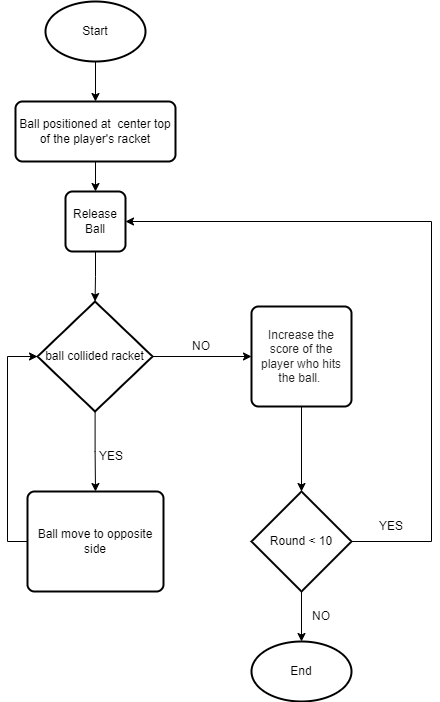

The diagram above was exported from draw.io. Its source (the exported page's mxGraphModel, read from the mxfile embedded in the PNG):
<mxGraphModel dx="1022" dy="706" grid="1" gridSize="10" guides="1" tooltips="1" connect="1" arrows="1" fold="1" page="1" pageScale="1" pageWidth="827" pageHeight="1169" math="0" shadow="0">
  <root>
    <mxCell id="WIyWlLk6GJQsqaUBKTNV-0" />
    <mxCell id="WIyWlLk6GJQsqaUBKTNV-1" parent="WIyWlLk6GJQsqaUBKTNV-0" />
    <mxCell id="TdwiadqaY-_4ETRxC5UU-21" style="edgeStyle=orthogonalEdgeStyle;rounded=0;orthogonalLoop=1;jettySize=auto;html=1;entryX=0.5;entryY=0;entryDx=0;entryDy=0;" edge="1" parent="WIyWlLk6GJQsqaUBKTNV-1" source="TdwiadqaY-_4ETRxC5UU-4" target="TdwiadqaY-_4ETRxC5UU-20">
      <mxGeometry relative="1" as="geometry" />
    </mxCell>
    <mxCell id="TdwiadqaY-_4ETRxC5UU-4" value="Ball positioned at&amp;nbsp; center top of the player's racket" style="rounded=1;whiteSpace=wrap;html=1;absoluteArcSize=1;arcSize=14;strokeWidth=2;" vertex="1" parent="WIyWlLk6GJQsqaUBKTNV-1">
      <mxGeometry x="334" y="130" width="160" height="60" as="geometry" />
    </mxCell>
    <mxCell id="TdwiadqaY-_4ETRxC5UU-14" style="edgeStyle=orthogonalEdgeStyle;rounded=0;orthogonalLoop=1;jettySize=auto;html=1;" edge="1" parent="WIyWlLk6GJQsqaUBKTNV-1" source="TdwiadqaY-_4ETRxC5UU-8" target="TdwiadqaY-_4ETRxC5UU-10">
      <mxGeometry relative="1" as="geometry" />
    </mxCell>
    <mxCell id="TdwiadqaY-_4ETRxC5UU-18" style="edgeStyle=orthogonalEdgeStyle;rounded=0;orthogonalLoop=1;jettySize=auto;html=1;entryX=0;entryY=0.5;entryDx=0;entryDy=0;" edge="1" parent="WIyWlLk6GJQsqaUBKTNV-1" source="TdwiadqaY-_4ETRxC5UU-8" target="TdwiadqaY-_4ETRxC5UU-17">
      <mxGeometry relative="1" as="geometry" />
    </mxCell>
    <mxCell id="TdwiadqaY-_4ETRxC5UU-8" value="ball collided racket" style="strokeWidth=2;html=1;shape=mxgraph.flowchart.decision;whiteSpace=wrap;" vertex="1" parent="WIyWlLk6GJQsqaUBKTNV-1">
      <mxGeometry x="356" y="330" width="115.08" height="110" as="geometry" />
    </mxCell>
    <mxCell id="TdwiadqaY-_4ETRxC5UU-15" style="edgeStyle=orthogonalEdgeStyle;rounded=0;orthogonalLoop=1;jettySize=auto;html=1;entryX=0;entryY=0.5;entryDx=0;entryDy=0;entryPerimeter=0;" edge="1" parent="WIyWlLk6GJQsqaUBKTNV-1" source="TdwiadqaY-_4ETRxC5UU-10" target="TdwiadqaY-_4ETRxC5UU-8">
      <mxGeometry relative="1" as="geometry">
        <Array as="points">
          <mxPoint x="326" y="570" />
          <mxPoint x="326" y="385" />
        </Array>
      </mxGeometry>
    </mxCell>
    <mxCell id="TdwiadqaY-_4ETRxC5UU-10" value="Ball move to opposite side" style="rounded=1;whiteSpace=wrap;html=1;absoluteArcSize=1;arcSize=14;strokeWidth=2;" vertex="1" parent="WIyWlLk6GJQsqaUBKTNV-1">
      <mxGeometry x="346" y="520" width="136" height="100" as="geometry" />
    </mxCell>
    <mxCell id="TdwiadqaY-_4ETRxC5UU-16" value="YES" style="text;html=1;strokeColor=none;fillColor=none;align=center;verticalAlign=middle;whiteSpace=wrap;rounded=0;" vertex="1" parent="WIyWlLk6GJQsqaUBKTNV-1">
      <mxGeometry x="400" y="470" width="60" height="30" as="geometry" />
    </mxCell>
    <mxCell id="TdwiadqaY-_4ETRxC5UU-25" style="edgeStyle=orthogonalEdgeStyle;rounded=0;orthogonalLoop=1;jettySize=auto;html=1;" edge="1" parent="WIyWlLk6GJQsqaUBKTNV-1" source="TdwiadqaY-_4ETRxC5UU-17" target="TdwiadqaY-_4ETRxC5UU-24">
      <mxGeometry relative="1" as="geometry" />
    </mxCell>
    <mxCell id="TdwiadqaY-_4ETRxC5UU-17" value="&lt;p style=&quot;color: #252525;&quot;&gt;Increase the score of the player who hits the ball.&amp;nbsp;&lt;/p&gt;" style="rounded=1;whiteSpace=wrap;html=1;absoluteArcSize=1;arcSize=14;strokeWidth=2;" vertex="1" parent="WIyWlLk6GJQsqaUBKTNV-1">
      <mxGeometry x="570" y="335" width="100" height="100" as="geometry" />
    </mxCell>
    <mxCell id="TdwiadqaY-_4ETRxC5UU-19" value="NO" style="text;html=1;strokeColor=none;fillColor=none;align=center;verticalAlign=middle;whiteSpace=wrap;rounded=0;" vertex="1" parent="WIyWlLk6GJQsqaUBKTNV-1">
      <mxGeometry x="490" y="360" width="60" height="30" as="geometry" />
    </mxCell>
    <mxCell id="TdwiadqaY-_4ETRxC5UU-22" style="edgeStyle=orthogonalEdgeStyle;rounded=0;orthogonalLoop=1;jettySize=auto;html=1;entryX=0.5;entryY=0;entryDx=0;entryDy=0;entryPerimeter=0;" edge="1" parent="WIyWlLk6GJQsqaUBKTNV-1" source="TdwiadqaY-_4ETRxC5UU-20" target="TdwiadqaY-_4ETRxC5UU-8">
      <mxGeometry relative="1" as="geometry" />
    </mxCell>
    <mxCell id="TdwiadqaY-_4ETRxC5UU-20" value="Release Ball" style="rounded=1;whiteSpace=wrap;html=1;absoluteArcSize=1;arcSize=14;strokeWidth=2;" vertex="1" parent="WIyWlLk6GJQsqaUBKTNV-1">
      <mxGeometry x="384" y="220" width="60" height="60" as="geometry" />
    </mxCell>
    <mxCell id="TdwiadqaY-_4ETRxC5UU-26" style="edgeStyle=orthogonalEdgeStyle;rounded=0;orthogonalLoop=1;jettySize=auto;html=1;entryX=1;entryY=0.5;entryDx=0;entryDy=0;" edge="1" parent="WIyWlLk6GJQsqaUBKTNV-1" source="TdwiadqaY-_4ETRxC5UU-24" target="TdwiadqaY-_4ETRxC5UU-20">
      <mxGeometry relative="1" as="geometry">
        <Array as="points">
          <mxPoint x="750" y="570" />
          <mxPoint x="750" y="250" />
        </Array>
      </mxGeometry>
    </mxCell>
    <mxCell id="TdwiadqaY-_4ETRxC5UU-31" style="edgeStyle=orthogonalEdgeStyle;rounded=0;orthogonalLoop=1;jettySize=auto;html=1;" edge="1" parent="WIyWlLk6GJQsqaUBKTNV-1" source="TdwiadqaY-_4ETRxC5UU-24" target="TdwiadqaY-_4ETRxC5UU-28">
      <mxGeometry relative="1" as="geometry" />
    </mxCell>
    <mxCell id="TdwiadqaY-_4ETRxC5UU-24" value="Round &amp;lt; 10" style="strokeWidth=2;html=1;shape=mxgraph.flowchart.decision;whiteSpace=wrap;" vertex="1" parent="WIyWlLk6GJQsqaUBKTNV-1">
      <mxGeometry x="570" y="520" width="100" height="100" as="geometry" />
    </mxCell>
    <mxCell id="TdwiadqaY-_4ETRxC5UU-27" value="YES" style="text;html=1;strokeColor=none;fillColor=none;align=center;verticalAlign=middle;whiteSpace=wrap;rounded=0;" vertex="1" parent="WIyWlLk6GJQsqaUBKTNV-1">
      <mxGeometry x="680" y="540" width="60" height="30" as="geometry" />
    </mxCell>
    <mxCell id="TdwiadqaY-_4ETRxC5UU-28" value="End" style="strokeWidth=2;html=1;shape=mxgraph.flowchart.start_1;whiteSpace=wrap;" vertex="1" parent="WIyWlLk6GJQsqaUBKTNV-1">
      <mxGeometry x="570" y="670" width="100" height="60" as="geometry" />
    </mxCell>
    <mxCell id="TdwiadqaY-_4ETRxC5UU-30" style="edgeStyle=orthogonalEdgeStyle;rounded=0;orthogonalLoop=1;jettySize=auto;html=1;entryX=0.5;entryY=0;entryDx=0;entryDy=0;" edge="1" parent="WIyWlLk6GJQsqaUBKTNV-1" source="TdwiadqaY-_4ETRxC5UU-29" target="TdwiadqaY-_4ETRxC5UU-4">
      <mxGeometry relative="1" as="geometry" />
    </mxCell>
    <mxCell id="TdwiadqaY-_4ETRxC5UU-29" value="Start" style="strokeWidth=2;html=1;shape=mxgraph.flowchart.start_1;whiteSpace=wrap;" vertex="1" parent="WIyWlLk6GJQsqaUBKTNV-1">
      <mxGeometry x="364" y="30" width="100" height="60" as="geometry" />
    </mxCell>
    <mxCell id="TdwiadqaY-_4ETRxC5UU-32" value="NO" style="text;html=1;strokeColor=none;fillColor=none;align=center;verticalAlign=middle;whiteSpace=wrap;rounded=0;" vertex="1" parent="WIyWlLk6GJQsqaUBKTNV-1">
      <mxGeometry x="610" y="630" width="60" height="30" as="geometry" />
    </mxCell>
  </root>
</mxGraphModel>